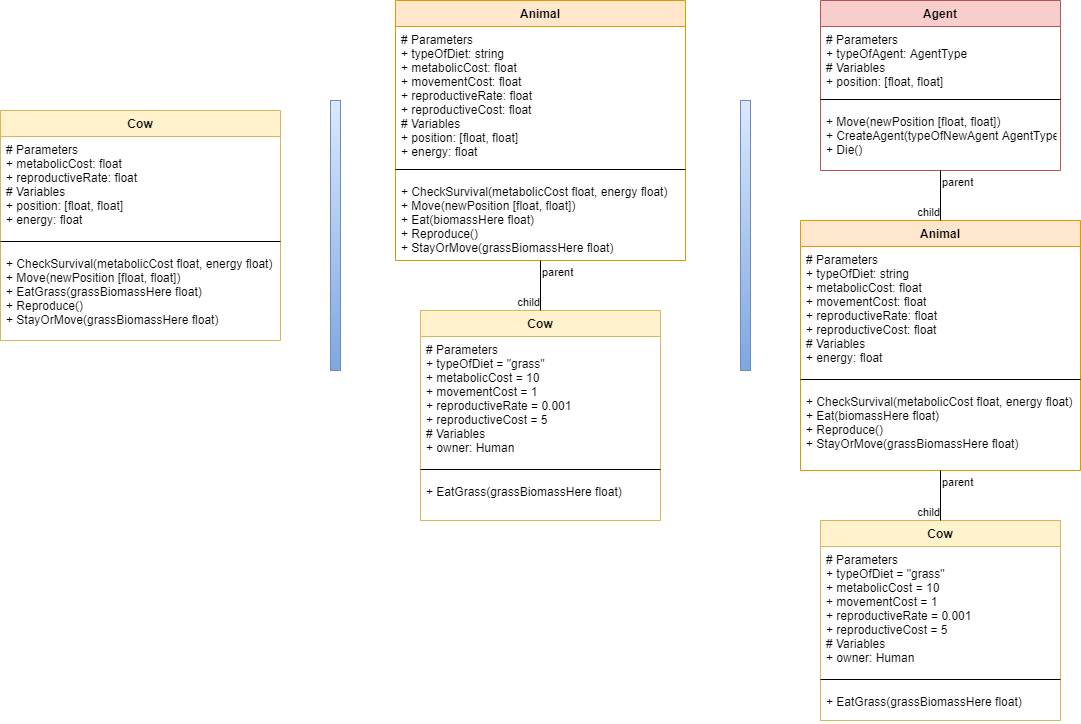

The diagram above was exported from draw.io. Its source (the exported page's mxGraphModel, read from the mxfile embedded in the PNG):
<mxGraphModel dx="1038" dy="548" grid="1" gridSize="10" guides="1" tooltips="1" connect="1" arrows="1" fold="1" page="1" pageScale="1" pageWidth="1169" pageHeight="827" math="0" shadow="0">
  <root>
    <mxCell id="0" />
    <mxCell id="1" parent="0" />
    <mxCell id="puownyQQIAGT5_0H63wK-23" value="Cow" style="swimlane;fontStyle=1;align=center;verticalAlign=top;childLayout=stackLayout;horizontal=1;startSize=26;horizontalStack=0;resizeParent=1;resizeParentMax=0;resizeLast=0;collapsible=1;marginBottom=0;fillColor=#fff2cc;strokeColor=#d6b656;" vertex="1" parent="1">
      <mxGeometry x="40" y="120" width="280" height="230" as="geometry" />
    </mxCell>
    <mxCell id="puownyQQIAGT5_0H63wK-24" value="# Parameters&#10;+ metabolicCost: float&#10;+ reproductiveRate: float&#10;# Variables&#10;+ position: [float, float]&#10;+ energy: float" style="text;strokeColor=none;fillColor=none;align=left;verticalAlign=top;spacingLeft=4;spacingRight=4;overflow=hidden;rotatable=0;points=[[0,0.5],[1,0.5]];portConstraint=eastwest;" vertex="1" parent="puownyQQIAGT5_0H63wK-23">
      <mxGeometry y="26" width="280" height="96" as="geometry" />
    </mxCell>
    <mxCell id="puownyQQIAGT5_0H63wK-25" value="" style="line;strokeWidth=1;fillColor=none;align=left;verticalAlign=middle;spacingTop=-1;spacingLeft=3;spacingRight=3;rotatable=0;labelPosition=right;points=[];portConstraint=eastwest;" vertex="1" parent="puownyQQIAGT5_0H63wK-23">
      <mxGeometry y="122" width="280" height="18" as="geometry" />
    </mxCell>
    <mxCell id="puownyQQIAGT5_0H63wK-26" value="+ CheckSurvival(metabolicCost float, energy float)&#10;+ Move(newPosition [float, float])&#10;+ EatGrass(grassBiomassHere float)&#10;+ Reproduce()&#10;+ StayOrMove(grassBiomassHere float)" style="text;strokeColor=none;fillColor=none;align=left;verticalAlign=top;spacingLeft=4;spacingRight=4;overflow=hidden;rotatable=0;points=[[0,0.5],[1,0.5]];portConstraint=eastwest;" vertex="1" parent="puownyQQIAGT5_0H63wK-23">
      <mxGeometry y="140" width="280" height="90" as="geometry" />
    </mxCell>
    <mxCell id="puownyQQIAGT5_0H63wK-28" value="Cow" style="swimlane;fontStyle=1;align=center;verticalAlign=top;childLayout=stackLayout;horizontal=1;startSize=26;horizontalStack=0;resizeParent=1;resizeParentMax=0;resizeLast=0;collapsible=1;marginBottom=0;fillColor=#fff2cc;strokeColor=#d6b656;" vertex="1" parent="1">
      <mxGeometry x="460" y="320" width="240" height="210" as="geometry" />
    </mxCell>
    <mxCell id="puownyQQIAGT5_0H63wK-29" value="# Parameters&#10;+ typeOfDiet = &quot;grass&quot;&#10;+ metabolicCost = 10&#10;+ movementCost = 1&#10;+ reproductiveRate = 0.001&#10;+ reproductiveCost = 5&#10;# Variables&#10;+ owner: Human" style="text;strokeColor=none;fillColor=none;align=left;verticalAlign=top;spacingLeft=4;spacingRight=4;overflow=hidden;rotatable=0;points=[[0,0.5],[1,0.5]];portConstraint=eastwest;" vertex="1" parent="puownyQQIAGT5_0H63wK-28">
      <mxGeometry y="26" width="240" height="124" as="geometry" />
    </mxCell>
    <mxCell id="puownyQQIAGT5_0H63wK-30" value="" style="line;strokeWidth=1;fillColor=none;align=left;verticalAlign=middle;spacingTop=-1;spacingLeft=3;spacingRight=3;rotatable=0;labelPosition=right;points=[];portConstraint=eastwest;" vertex="1" parent="puownyQQIAGT5_0H63wK-28">
      <mxGeometry y="150" width="240" height="18" as="geometry" />
    </mxCell>
    <mxCell id="puownyQQIAGT5_0H63wK-31" value="+ EatGrass(grassBiomassHere float)&#10;" style="text;strokeColor=none;fillColor=none;align=left;verticalAlign=top;spacingLeft=4;spacingRight=4;overflow=hidden;rotatable=0;points=[[0,0.5],[1,0.5]];portConstraint=eastwest;" vertex="1" parent="puownyQQIAGT5_0H63wK-28">
      <mxGeometry y="168" width="240" height="42" as="geometry" />
    </mxCell>
    <mxCell id="puownyQQIAGT5_0H63wK-32" value="Animal" style="swimlane;fontStyle=1;align=center;verticalAlign=top;childLayout=stackLayout;horizontal=1;startSize=26;horizontalStack=0;resizeParent=1;resizeParentMax=0;resizeLast=0;collapsible=1;marginBottom=0;fillColor=#ffe6cc;strokeColor=#d79b00;" vertex="1" parent="1">
      <mxGeometry x="435" y="10" width="290" height="260" as="geometry" />
    </mxCell>
    <mxCell id="puownyQQIAGT5_0H63wK-33" value="# Parameters&#10;+ typeOfDiet: string&#10;+ metabolicCost: float&#10;+ movementCost: float&#10;+ reproductiveRate: float&#10;+ reproductiveCost: float&#10;# Variables&#10;+ position: [float, float]&#10;+ energy: float" style="text;strokeColor=none;fillColor=none;align=left;verticalAlign=top;spacingLeft=4;spacingRight=4;overflow=hidden;rotatable=0;points=[[0,0.5],[1,0.5]];portConstraint=eastwest;" vertex="1" parent="puownyQQIAGT5_0H63wK-32">
      <mxGeometry y="26" width="290" height="134" as="geometry" />
    </mxCell>
    <mxCell id="puownyQQIAGT5_0H63wK-34" value="" style="line;strokeWidth=1;fillColor=none;align=left;verticalAlign=middle;spacingTop=-1;spacingLeft=3;spacingRight=3;rotatable=0;labelPosition=right;points=[];portConstraint=eastwest;" vertex="1" parent="puownyQQIAGT5_0H63wK-32">
      <mxGeometry y="160" width="290" height="18" as="geometry" />
    </mxCell>
    <mxCell id="puownyQQIAGT5_0H63wK-35" value="+ CheckSurvival(metabolicCost float, energy float)&#10;+ Move(newPosition [float, float])&#10;+ Eat(biomassHere float)&#10;+ Reproduce()&#10;+ StayOrMove(grassBiomassHere float)" style="text;strokeColor=none;fillColor=none;align=left;verticalAlign=top;spacingLeft=4;spacingRight=4;overflow=hidden;rotatable=0;points=[[0,0.5],[1,0.5]];portConstraint=eastwest;" vertex="1" parent="puownyQQIAGT5_0H63wK-32">
      <mxGeometry y="178" width="290" height="82" as="geometry" />
    </mxCell>
    <mxCell id="puownyQQIAGT5_0H63wK-36" value="" style="endArrow=none;html=1;edgeStyle=orthogonalEdgeStyle;" edge="1" parent="1" source="puownyQQIAGT5_0H63wK-32" target="puownyQQIAGT5_0H63wK-28">
      <mxGeometry relative="1" as="geometry">
        <mxPoint x="330" y="380" as="sourcePoint" />
        <mxPoint x="490" y="380" as="targetPoint" />
      </mxGeometry>
    </mxCell>
    <mxCell id="puownyQQIAGT5_0H63wK-37" value="parent" style="edgeLabel;resizable=0;html=1;align=left;verticalAlign=bottom;" connectable="0" vertex="1" parent="puownyQQIAGT5_0H63wK-36">
      <mxGeometry x="-1" relative="1" as="geometry">
        <mxPoint y="20" as="offset" />
      </mxGeometry>
    </mxCell>
    <mxCell id="puownyQQIAGT5_0H63wK-38" value="child" style="edgeLabel;resizable=0;html=1;align=right;verticalAlign=bottom;" connectable="0" vertex="1" parent="puownyQQIAGT5_0H63wK-36">
      <mxGeometry x="1" relative="1" as="geometry" />
    </mxCell>
    <mxCell id="puownyQQIAGT5_0H63wK-44" value="Cow" style="swimlane;fontStyle=1;align=center;verticalAlign=top;childLayout=stackLayout;horizontal=1;startSize=26;horizontalStack=0;resizeParent=1;resizeParentMax=0;resizeLast=0;collapsible=1;marginBottom=0;fillColor=#fff2cc;strokeColor=#d6b656;" vertex="1" parent="1">
      <mxGeometry x="860" y="530" width="240" height="200" as="geometry" />
    </mxCell>
    <mxCell id="puownyQQIAGT5_0H63wK-45" value="# Parameters&#10;+ typeOfDiet = &quot;grass&quot;&#10;+ metabolicCost = 10&#10;+ movementCost = 1&#10;+ reproductiveRate = 0.001&#10;+ reproductiveCost = 5&#10;# Variables&#10;+ owner: Human" style="text;strokeColor=none;fillColor=none;align=left;verticalAlign=top;spacingLeft=4;spacingRight=4;overflow=hidden;rotatable=0;points=[[0,0.5],[1,0.5]];portConstraint=eastwest;" vertex="1" parent="puownyQQIAGT5_0H63wK-44">
      <mxGeometry y="26" width="240" height="124" as="geometry" />
    </mxCell>
    <mxCell id="puownyQQIAGT5_0H63wK-46" value="" style="line;strokeWidth=1;fillColor=none;align=left;verticalAlign=middle;spacingTop=-1;spacingLeft=3;spacingRight=3;rotatable=0;labelPosition=right;points=[];portConstraint=eastwest;" vertex="1" parent="puownyQQIAGT5_0H63wK-44">
      <mxGeometry y="150" width="240" height="18" as="geometry" />
    </mxCell>
    <mxCell id="puownyQQIAGT5_0H63wK-47" value="+ EatGrass(grassBiomassHere float)&#10;" style="text;strokeColor=none;fillColor=none;align=left;verticalAlign=top;spacingLeft=4;spacingRight=4;overflow=hidden;rotatable=0;points=[[0,0.5],[1,0.5]];portConstraint=eastwest;" vertex="1" parent="puownyQQIAGT5_0H63wK-44">
      <mxGeometry y="168" width="240" height="32" as="geometry" />
    </mxCell>
    <mxCell id="puownyQQIAGT5_0H63wK-48" value="Animal" style="swimlane;fontStyle=1;align=center;verticalAlign=top;childLayout=stackLayout;horizontal=1;startSize=26;horizontalStack=0;resizeParent=1;resizeParentMax=0;resizeLast=0;collapsible=1;marginBottom=0;fillColor=#ffe6cc;strokeColor=#d79b00;" vertex="1" parent="1">
      <mxGeometry x="840" y="230" width="280" height="250" as="geometry" />
    </mxCell>
    <mxCell id="puownyQQIAGT5_0H63wK-49" value="# Parameters&#10;+ typeOfDiet: string&#10;+ metabolicCost: float&#10;+ movementCost: float&#10;+ reproductiveRate: float&#10;+ reproductiveCost: float&#10;# Variables&#10;+ energy: float" style="text;strokeColor=none;fillColor=none;align=left;verticalAlign=top;spacingLeft=4;spacingRight=4;overflow=hidden;rotatable=0;points=[[0,0.5],[1,0.5]];portConstraint=eastwest;" vertex="1" parent="puownyQQIAGT5_0H63wK-48">
      <mxGeometry y="26" width="280" height="124" as="geometry" />
    </mxCell>
    <mxCell id="puownyQQIAGT5_0H63wK-50" value="" style="line;strokeWidth=1;fillColor=none;align=left;verticalAlign=middle;spacingTop=-1;spacingLeft=3;spacingRight=3;rotatable=0;labelPosition=right;points=[];portConstraint=eastwest;" vertex="1" parent="puownyQQIAGT5_0H63wK-48">
      <mxGeometry y="150" width="280" height="18" as="geometry" />
    </mxCell>
    <mxCell id="puownyQQIAGT5_0H63wK-51" value="+ CheckSurvival(metabolicCost float, energy float)&#10;+ Eat(biomassHere float)&#10;+ Reproduce()&#10;+ StayOrMove(grassBiomassHere float)" style="text;strokeColor=none;fillColor=none;align=left;verticalAlign=top;spacingLeft=4;spacingRight=4;overflow=hidden;rotatable=0;points=[[0,0.5],[1,0.5]];portConstraint=eastwest;" vertex="1" parent="puownyQQIAGT5_0H63wK-48">
      <mxGeometry y="168" width="280" height="82" as="geometry" />
    </mxCell>
    <mxCell id="puownyQQIAGT5_0H63wK-52" value="Agent" style="swimlane;fontStyle=1;align=center;verticalAlign=top;childLayout=stackLayout;horizontal=1;startSize=26;horizontalStack=0;resizeParent=1;resizeParentMax=0;resizeLast=0;collapsible=1;marginBottom=0;fillColor=#f8cecc;strokeColor=#b85450;" vertex="1" parent="1">
      <mxGeometry x="860" y="10" width="240" height="170" as="geometry" />
    </mxCell>
    <mxCell id="puownyQQIAGT5_0H63wK-53" value="# Parameters&#10;+ typeOfAgent: AgentType&#10;# Variables&#10;+ position: [float, float]" style="text;strokeColor=none;fillColor=none;align=left;verticalAlign=top;spacingLeft=4;spacingRight=4;overflow=hidden;rotatable=0;points=[[0,0.5],[1,0.5]];portConstraint=eastwest;" vertex="1" parent="puownyQQIAGT5_0H63wK-52">
      <mxGeometry y="26" width="240" height="64" as="geometry" />
    </mxCell>
    <mxCell id="puownyQQIAGT5_0H63wK-54" value="" style="line;strokeWidth=1;fillColor=none;align=left;verticalAlign=middle;spacingTop=-1;spacingLeft=3;spacingRight=3;rotatable=0;labelPosition=right;points=[];portConstraint=eastwest;" vertex="1" parent="puownyQQIAGT5_0H63wK-52">
      <mxGeometry y="90" width="240" height="18" as="geometry" />
    </mxCell>
    <mxCell id="puownyQQIAGT5_0H63wK-55" value="+ Move(newPosition [float, float])&#10;+ CreateAgent(typeOfNewAgent AgentType)&#10;+ Die()" style="text;strokeColor=none;fillColor=none;align=left;verticalAlign=top;spacingLeft=4;spacingRight=4;overflow=hidden;rotatable=0;points=[[0,0.5],[1,0.5]];portConstraint=eastwest;" vertex="1" parent="puownyQQIAGT5_0H63wK-52">
      <mxGeometry y="108" width="240" height="62" as="geometry" />
    </mxCell>
    <mxCell id="puownyQQIAGT5_0H63wK-56" value="" style="endArrow=none;html=1;edgeStyle=orthogonalEdgeStyle;" edge="1" parent="1" source="puownyQQIAGT5_0H63wK-52" target="puownyQQIAGT5_0H63wK-48">
      <mxGeometry relative="1" as="geometry">
        <mxPoint x="750" y="280" as="sourcePoint" />
        <mxPoint x="910" y="280" as="targetPoint" />
      </mxGeometry>
    </mxCell>
    <mxCell id="puownyQQIAGT5_0H63wK-57" value="parent" style="edgeLabel;resizable=0;html=1;align=left;verticalAlign=bottom;" connectable="0" vertex="1" parent="puownyQQIAGT5_0H63wK-56">
      <mxGeometry x="-1" relative="1" as="geometry">
        <mxPoint y="20" as="offset" />
      </mxGeometry>
    </mxCell>
    <mxCell id="puownyQQIAGT5_0H63wK-58" value="child" style="edgeLabel;resizable=0;html=1;align=right;verticalAlign=bottom;" connectable="0" vertex="1" parent="puownyQQIAGT5_0H63wK-56">
      <mxGeometry x="1" relative="1" as="geometry" />
    </mxCell>
    <mxCell id="puownyQQIAGT5_0H63wK-59" value="" style="endArrow=none;html=1;edgeStyle=orthogonalEdgeStyle;" edge="1" parent="1" source="puownyQQIAGT5_0H63wK-48" target="puownyQQIAGT5_0H63wK-44">
      <mxGeometry relative="1" as="geometry">
        <mxPoint x="970" y="240" as="sourcePoint" />
        <mxPoint x="1130" y="240" as="targetPoint" />
      </mxGeometry>
    </mxCell>
    <mxCell id="puownyQQIAGT5_0H63wK-60" value="parent" style="edgeLabel;resizable=0;html=1;align=left;verticalAlign=bottom;" connectable="0" vertex="1" parent="puownyQQIAGT5_0H63wK-59">
      <mxGeometry x="-1" relative="1" as="geometry">
        <mxPoint y="20" as="offset" />
      </mxGeometry>
    </mxCell>
    <mxCell id="puownyQQIAGT5_0H63wK-61" value="child" style="edgeLabel;resizable=0;html=1;align=right;verticalAlign=bottom;" connectable="0" vertex="1" parent="puownyQQIAGT5_0H63wK-59">
      <mxGeometry x="1" relative="1" as="geometry" />
    </mxCell>
    <mxCell id="puownyQQIAGT5_0H63wK-64" value="" style="html=1;points=[];perimeter=orthogonalPerimeter;gradientColor=#7ea6e0;fillColor=#dae8fc;strokeColor=#6c8ebf;" vertex="1" parent="1">
      <mxGeometry x="370" y="110" width="10" height="270" as="geometry" />
    </mxCell>
    <mxCell id="puownyQQIAGT5_0H63wK-66" value="" style="html=1;points=[];perimeter=orthogonalPerimeter;gradientColor=#7ea6e0;fillColor=#dae8fc;strokeColor=#6c8ebf;" vertex="1" parent="1">
      <mxGeometry x="780" y="110" width="10" height="270" as="geometry" />
    </mxCell>
  </root>
</mxGraphModel>